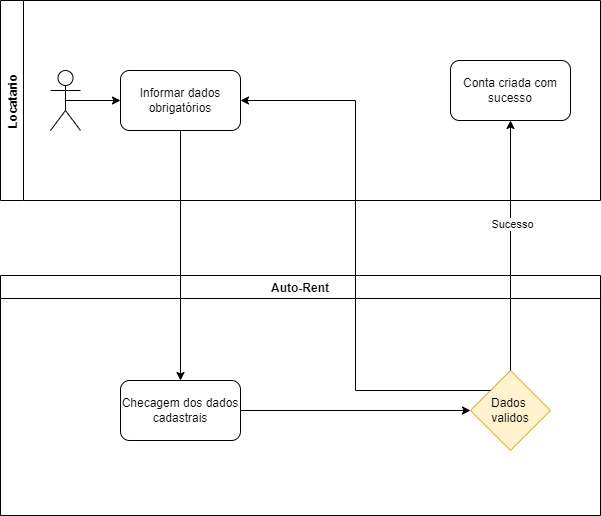

The diagram above was exported from draw.io. Its source (the exported page's mxGraphModel, read from the mxfile embedded in the PNG):
<mxGraphModel dx="868" dy="482" grid="1" gridSize="10" guides="1" tooltips="1" connect="1" arrows="1" fold="1" page="1" pageScale="1" pageWidth="827" pageHeight="1169" math="0" shadow="0">
  <root>
    <mxCell id="0" />
    <mxCell id="1" parent="0" />
    <mxCell id="yo7VVVuzdkt2Id4pDzLs-1" value="Locatario" style="swimlane;horizontal=0;" parent="1" vertex="1">
      <mxGeometry x="40" y="70" width="600" height="200" as="geometry">
        <mxRectangle x="40" y="40" width="30" height="70" as="alternateBounds" />
      </mxGeometry>
    </mxCell>
    <mxCell id="yo7VVVuzdkt2Id4pDzLs-2" style="edgeStyle=orthogonalEdgeStyle;rounded=0;orthogonalLoop=1;jettySize=auto;html=1;exitX=0.5;exitY=0.5;exitDx=0;exitDy=0;exitPerimeter=0;entryX=0;entryY=0.5;entryDx=0;entryDy=0;" parent="yo7VVVuzdkt2Id4pDzLs-1" source="yo7VVVuzdkt2Id4pDzLs-3" target="yo7VVVuzdkt2Id4pDzLs-4" edge="1">
      <mxGeometry relative="1" as="geometry" />
    </mxCell>
    <mxCell id="yo7VVVuzdkt2Id4pDzLs-3" value="" style="shape=umlActor;verticalLabelPosition=bottom;verticalAlign=top;html=1;outlineConnect=0;" parent="yo7VVVuzdkt2Id4pDzLs-1" vertex="1">
      <mxGeometry x="50" y="70" width="30" height="60" as="geometry" />
    </mxCell>
    <mxCell id="yo7VVVuzdkt2Id4pDzLs-4" value="Informar dados obrigatórios" style="rounded=1;whiteSpace=wrap;html=1;" parent="yo7VVVuzdkt2Id4pDzLs-1" vertex="1">
      <mxGeometry x="120" y="70" width="120" height="60" as="geometry" />
    </mxCell>
    <mxCell id="yo7VVVuzdkt2Id4pDzLs-53" value="Conta criada com sucesso" style="rounded=1;whiteSpace=wrap;html=1;" parent="yo7VVVuzdkt2Id4pDzLs-1" vertex="1">
      <mxGeometry x="450" y="60" width="120" height="60" as="geometry" />
    </mxCell>
    <mxCell id="yo7VVVuzdkt2Id4pDzLs-22" value="Auto-Rent" style="swimlane;" parent="1" vertex="1">
      <mxGeometry x="40" y="345" width="600" height="240" as="geometry" />
    </mxCell>
    <mxCell id="yo7VVVuzdkt2Id4pDzLs-56" style="edgeStyle=orthogonalEdgeStyle;rounded=0;orthogonalLoop=1;jettySize=auto;html=1;entryX=0;entryY=0.5;entryDx=0;entryDy=0;" parent="yo7VVVuzdkt2Id4pDzLs-22" source="yo7VVVuzdkt2Id4pDzLs-26" target="yo7VVVuzdkt2Id4pDzLs-27" edge="1">
      <mxGeometry relative="1" as="geometry" />
    </mxCell>
    <mxCell id="yo7VVVuzdkt2Id4pDzLs-26" value="Checagem dos dados cadastrais" style="rounded=1;whiteSpace=wrap;html=1;" parent="yo7VVVuzdkt2Id4pDzLs-22" vertex="1">
      <mxGeometry x="120" y="105" width="120" height="60" as="geometry" />
    </mxCell>
    <mxCell id="yo7VVVuzdkt2Id4pDzLs-27" value="Dados &lt;br&gt;validos" style="rhombus;whiteSpace=wrap;html=1;fillColor=#fff2cc;strokeColor=#d6b656;" parent="yo7VVVuzdkt2Id4pDzLs-22" vertex="1">
      <mxGeometry x="470" y="95" width="80" height="80" as="geometry" />
    </mxCell>
    <mxCell id="yo7VVVuzdkt2Id4pDzLs-55" style="edgeStyle=orthogonalEdgeStyle;rounded=0;orthogonalLoop=1;jettySize=auto;html=1;entryX=0.5;entryY=0;entryDx=0;entryDy=0;" parent="1" source="yo7VVVuzdkt2Id4pDzLs-4" target="yo7VVVuzdkt2Id4pDzLs-26" edge="1">
      <mxGeometry relative="1" as="geometry" />
    </mxCell>
    <mxCell id="yo7VVVuzdkt2Id4pDzLs-57" style="edgeStyle=orthogonalEdgeStyle;rounded=0;orthogonalLoop=1;jettySize=auto;html=1;entryX=0.5;entryY=1;entryDx=0;entryDy=0;" parent="1" source="yo7VVVuzdkt2Id4pDzLs-27" target="yo7VVVuzdkt2Id4pDzLs-53" edge="1">
      <mxGeometry relative="1" as="geometry" />
    </mxCell>
    <mxCell id="yo7VVVuzdkt2Id4pDzLs-58" value="Sucesso" style="edgeLabel;html=1;align=center;verticalAlign=middle;resizable=0;points=[];" parent="yo7VVVuzdkt2Id4pDzLs-57" vertex="1" connectable="0">
      <mxGeometry x="0.176" y="-1" relative="1" as="geometry">
        <mxPoint as="offset" />
      </mxGeometry>
    </mxCell>
    <mxCell id="yo7VVVuzdkt2Id4pDzLs-62" style="edgeStyle=orthogonalEdgeStyle;rounded=0;orthogonalLoop=1;jettySize=auto;html=1;exitX=0;exitY=0;exitDx=0;exitDy=0;entryX=1;entryY=0.5;entryDx=0;entryDy=0;" parent="1" source="yo7VVVuzdkt2Id4pDzLs-27" target="yo7VVVuzdkt2Id4pDzLs-4" edge="1">
      <mxGeometry relative="1" as="geometry" />
    </mxCell>
  </root>
</mxGraphModel>